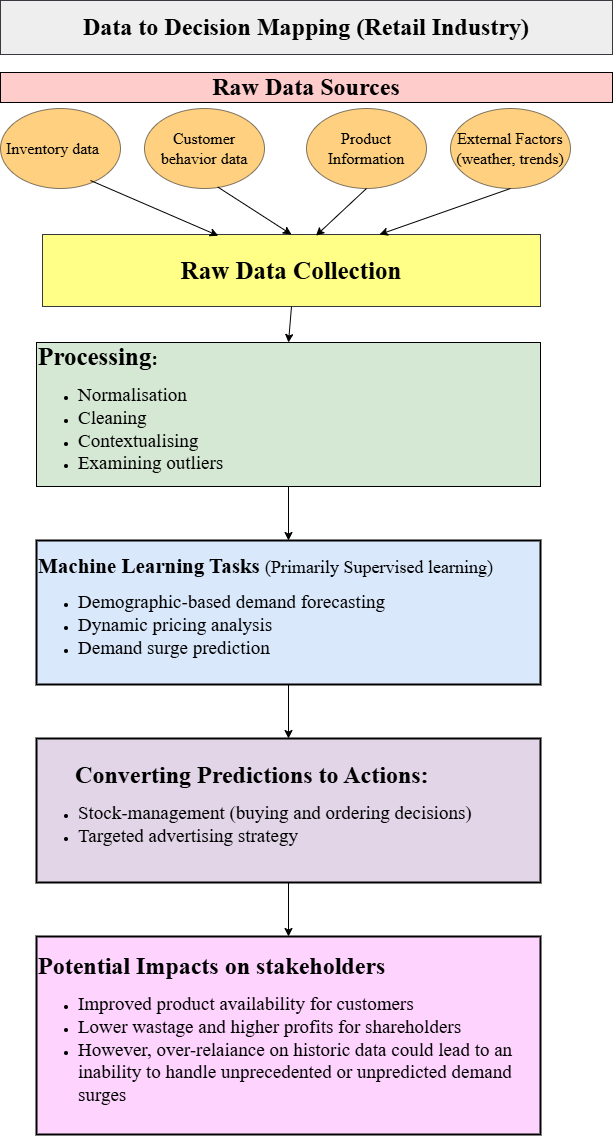

The diagram above was exported from draw.io. Its source (the exported page's mxGraphModel, read from the mxfile embedded in the PNG):
<mxGraphModel dx="1170" dy="632" grid="1" gridSize="18" guides="0" tooltips="1" connect="1" arrows="1" fold="1" page="1" pageScale="1" pageWidth="827" pageHeight="1169" math="0" shadow="0">
  <root>
    <mxCell id="0" />
    <mxCell id="1" parent="0" />
    <mxCell id="2UpG5o_tIbnE65l0f60G-1" parent="1" style="rounded=0;whiteSpace=wrap;html=1;align=center;fillColor=#ffff88;strokeColor=#36393d;" value="&lt;p style=&quot;&quot;&gt;&lt;b style=&quot;font-family: &amp;quot;Times New Roman&amp;quot;; background-color: transparent; color: light-dark(rgb(0, 0, 0), rgb(255, 255, 255));&quot;&gt;&lt;font style=&quot;font-size: 25px;&quot;&gt;Raw Data Collection&lt;/font&gt;&lt;/b&gt;&lt;/p&gt;" vertex="1">
      <mxGeometry height="72" width="498" x="150" y="252" as="geometry" />
    </mxCell>
    <mxCell id="2UpG5o_tIbnE65l0f60G-2" parent="1" style="ellipse;whiteSpace=wrap;html=1;fontFamily=Times New Roman;fontSize=18;align=center;fillColor=light-dark(#ffa200, #EDEDED);opacity=50;" value="&lt;font style=&quot;font-size: 16px;&quot;&gt;Inventory data&lt;span style=&quot;white-space: pre;&quot;&gt;&#09;&lt;/span&gt;&lt;/font&gt;" vertex="1">
      <mxGeometry height="80" width="120" x="108" y="126" as="geometry" />
    </mxCell>
    <mxCell id="yJpDV7_rsyMJ56ZCQSa6-1" parent="1" style="ellipse;whiteSpace=wrap;html=1;fillColor=light-dark(#ffa200, #EDEDED);opacity=50;align=center;" value="&lt;div style=&quot;&quot;&gt;&lt;font face=&quot;Times New Roman&quot; style=&quot;font-size: 16px;&quot;&gt;Customer behavior data&lt;/font&gt;&lt;/div&gt;" vertex="1">
      <mxGeometry height="80" width="120" x="252" y="126" as="geometry" />
    </mxCell>
    <mxCell id="yJpDV7_rsyMJ56ZCQSa6-2" parent="1" style="ellipse;whiteSpace=wrap;html=1;fillColor=light-dark(#ffa200, #EDEDED);opacity=50;" value="&lt;span style=&quot;font-family: &amp;quot;Times New Roman&amp;quot;; text-align: left;&quot;&gt;&lt;font style=&quot;font-size: 16px;&quot;&gt;Product Information&lt;/font&gt;&lt;/span&gt;" vertex="1">
      <mxGeometry height="80" width="120" x="414" y="126" as="geometry" />
    </mxCell>
    <mxCell id="yJpDV7_rsyMJ56ZCQSa6-4" parent="1" style="rounded=0;whiteSpace=wrap;html=1;align=left;fillColor=#d5e8d4;strokeColor=#000000;" value="&lt;div style=&quot;&quot;&gt;&lt;b style=&quot;background-color: transparent; color: light-dark(rgb(0, 0, 0), rgb(255, 255, 255));&quot;&gt;&lt;font face=&quot;Times New Roman&quot;&gt;&lt;font style=&quot;font-size: 25px;&quot;&gt;Processing&lt;/font&gt;&lt;span style=&quot;font-size: 19px;&quot;&gt;:&amp;nbsp;&lt;/span&gt;&lt;/font&gt;&lt;/b&gt;&lt;/div&gt;&lt;div&gt;&lt;ul&gt;&lt;li&gt;&lt;font style=&quot;font-size: 19px;&quot; face=&quot;Times New Roman&quot;&gt;Normalisation&lt;/font&gt;&lt;/li&gt;&lt;li&gt;&lt;font style=&quot;font-size: 19px;&quot; face=&quot;Times New Roman&quot;&gt;Cleaning&lt;/font&gt;&lt;/li&gt;&lt;li&gt;&lt;font style=&quot;font-size: 19px;&quot; face=&quot;Times New Roman&quot;&gt;Contextualising&lt;/font&gt;&lt;/li&gt;&lt;li&gt;&lt;font style=&quot;font-size: 19px;&quot; face=&quot;Times New Roman&quot;&gt;Examining outliers&lt;/font&gt;&lt;/li&gt;&lt;/ul&gt;&lt;/div&gt;" vertex="1">
      <mxGeometry height="144" width="504" x="144" y="360" as="geometry" />
    </mxCell>
    <mxCell id="yJpDV7_rsyMJ56ZCQSa6-5" parent="1" style="rounded=0;whiteSpace=wrap;html=1;align=left;fillColor=#e1d5e7;strokeColor=light-dark(#000000, #9577a3);perimeterSpacing=0;strokeWidth=2;" value="&lt;div style=&quot;&quot;&gt;&lt;div style=&quot;text-align: center;&quot;&gt;&lt;span style=&quot;background-color: transparent; color: light-dark(rgb(0, 0, 0), rgb(255, 255, 255));&quot;&gt;&lt;font style=&quot;font-weight: bold; font-size: 24px;&quot; face=&quot;Times New Roman&quot;&gt;Converting Predictions to Actions:&amp;nbsp;&lt;/font&gt;&lt;/span&gt;&lt;/div&gt;&lt;div style=&quot;&quot;&gt;&lt;ul&gt;&lt;li&gt;&lt;span style=&quot;font-size: 19px; background-color: transparent; color: light-dark(rgb(0, 0, 0), rgb(255, 255, 255));&quot;&gt;&lt;font face=&quot;Times New Roman&quot;&gt;Stock-management (buying and ordering decisions)&lt;/font&gt;&lt;/span&gt;&lt;/li&gt;&lt;li&gt;&lt;span style=&quot;font-size: 19px;&quot;&gt;&lt;font face=&quot;Times New Roman&quot;&gt;Targeted advertising strategy&lt;/font&gt;&lt;/span&gt;&lt;/li&gt;&lt;/ul&gt;&lt;/div&gt;&lt;/div&gt;" vertex="1">
      <mxGeometry height="144" width="504" x="144" y="756" as="geometry" />
    </mxCell>
    <mxCell id="yJpDV7_rsyMJ56ZCQSa6-6" parent="1" style="rounded=0;whiteSpace=wrap;html=1;align=left;fillColor=#dae8fc;strokeColor=#000000;strokeWidth=2;" value="&lt;div style=&quot;text-align: center;&quot;&gt;&lt;font face=&quot;Times New Roman&quot;&gt;&lt;span style=&quot;background-color: transparent; color: light-dark(rgb(0, 0, 0), rgb(255, 255, 255));&quot;&gt;&lt;font style=&quot;font-weight: bold; font-size: 21px;&quot;&gt;Machine Learning Tasks&lt;/font&gt;&lt;font style=&quot;font-weight: bold; font-size: 21px;&quot;&gt;&amp;nbsp;&lt;/font&gt;&lt;font style=&quot;font-size: 18px;&quot;&gt;(Primarily&amp;nbsp;&lt;/font&gt;&lt;/span&gt;&lt;span style=&quot;background-color: transparent; color: light-dark(rgb(0, 0, 0), rgb(255, 255, 255)); text-align: left;&quot;&gt;&lt;font style=&quot;font-size: 18px;&quot;&gt;Supervised learnin&lt;/font&gt;&lt;font style=&quot;font-size: 18px;&quot;&gt;g)&lt;/font&gt;&lt;/span&gt;&lt;/font&gt;&lt;/div&gt;&lt;div&gt;&lt;ul&gt;&lt;li&gt;&lt;font style=&quot;font-size: 19px;&quot; face=&quot;Times New Roman&quot;&gt;Demographic-based demand forecasting&lt;/font&gt;&lt;/li&gt;&lt;li&gt;&lt;font style=&quot;font-size: 19px;&quot; face=&quot;Times New Roman&quot;&gt;Dynamic pricing analysis&lt;/font&gt;&lt;/li&gt;&lt;li&gt;&lt;font style=&quot;font-size: 19px;&quot; face=&quot;Times New Roman&quot;&gt;Demand surge prediction&lt;/font&gt;&lt;/li&gt;&lt;/ul&gt;&lt;/div&gt;" vertex="1">
      <mxGeometry height="144" width="504" x="144" y="558" as="geometry" />
    </mxCell>
    <mxCell id="yJpDV7_rsyMJ56ZCQSa6-7" edge="1" parent="1" source="2UpG5o_tIbnE65l0f60G-2" style="endArrow=classic;html=1;rounded=0;curved=0;entryX=0.353;entryY=0.017;entryDx=0;entryDy=0;exitX=0.75;exitY=0.9;exitDx=0;exitDy=0;exitPerimeter=0;entryPerimeter=0;" target="2UpG5o_tIbnE65l0f60G-1" value="">
      <mxGeometry height="50" relative="1" width="50" as="geometry">
        <mxPoint x="216" y="198" as="sourcePoint" />
        <mxPoint x="240" y="210" as="targetPoint" />
      </mxGeometry>
    </mxCell>
    <mxCell id="yJpDV7_rsyMJ56ZCQSa6-9" edge="1" parent="1" source="yJpDV7_rsyMJ56ZCQSa6-1" style="endArrow=classic;html=1;rounded=0;curved=0;exitX=0.61;exitY=0.981;exitDx=0;exitDy=0;exitPerimeter=0;entryX=0.5;entryY=0;entryDx=0;entryDy=0;" target="2UpG5o_tIbnE65l0f60G-1" value="">
      <mxGeometry height="50" relative="1" width="50" as="geometry">
        <mxPoint x="330" y="152.42" as="sourcePoint" />
        <mxPoint x="378" y="211" as="targetPoint" />
      </mxGeometry>
    </mxCell>
    <mxCell id="yJpDV7_rsyMJ56ZCQSa6-13" edge="1" parent="1" source="yJpDV7_rsyMJ56ZCQSa6-4" style="endArrow=classic;html=1;rounded=0;exitX=0.5;exitY=1;exitDx=0;exitDy=0;entryX=0.5;entryY=0;entryDx=0;entryDy=0;" target="yJpDV7_rsyMJ56ZCQSa6-6" value="">
      <mxGeometry height="50" relative="1" width="50" as="geometry">
        <mxPoint x="470" y="510" as="sourcePoint" />
        <mxPoint x="540" y="570" as="targetPoint" />
      </mxGeometry>
    </mxCell>
    <mxCell id="yJpDV7_rsyMJ56ZCQSa6-14" edge="1" parent="1" source="yJpDV7_rsyMJ56ZCQSa6-6" style="endArrow=classic;html=1;rounded=0;curved=0;exitX=0.5;exitY=1;exitDx=0;exitDy=0;entryX=0.5;entryY=0;entryDx=0;entryDy=0;" target="yJpDV7_rsyMJ56ZCQSa6-5" value="">
      <mxGeometry height="50" relative="1" width="50" as="geometry">
        <mxPoint x="390" y="660" as="sourcePoint" />
        <mxPoint x="460" y="720" as="targetPoint" />
      </mxGeometry>
    </mxCell>
    <mxCell id="yJpDV7_rsyMJ56ZCQSa6-15" edge="1" parent="1" source="yJpDV7_rsyMJ56ZCQSa6-2" style="endArrow=classic;html=1;rounded=0;curved=0;exitX=0.5;exitY=1;exitDx=0;exitDy=0;entryX=0.549;entryY=0.017;entryDx=0;entryDy=0;entryPerimeter=0;" target="2UpG5o_tIbnE65l0f60G-1" value="">
      <mxGeometry height="50" relative="1" width="50" as="geometry">
        <mxPoint x="514" y="152" as="sourcePoint" />
        <mxPoint x="440" y="220" as="targetPoint" />
      </mxGeometry>
    </mxCell>
    <mxCell id="yJpDV7_rsyMJ56ZCQSa6-19" parent="1" style="text;html=1;whiteSpace=wrap;strokeColor=light-dark(#000000, #5c79a3);fillColor=#FFCCCC;align=center;verticalAlign=middle;rounded=0;fontSize=24;fontStyle=1;fillStyle=solid;" value="&lt;font face=&quot;Times New Roman&quot;&gt;Raw Data Sources&lt;/font&gt;" vertex="1">
      <mxGeometry height="30" width="612" x="108" y="90" as="geometry" />
    </mxCell>
    <mxCell id="yJpDV7_rsyMJ56ZCQSa6-25" parent="1" style="ellipse;whiteSpace=wrap;html=1;fillColor=light-dark(#ffa200, #EDEDED);opacity=50;" value="&lt;span style=&quot;font-family: &amp;quot;Times New Roman&amp;quot;; text-align: left;&quot;&gt;&lt;font style=&quot;font-size: 16px;&quot;&gt;External Factors (weather, trends)&lt;/font&gt;&lt;/span&gt;" vertex="1">
      <mxGeometry height="80" width="120" x="558" y="126" as="geometry" />
    </mxCell>
    <mxCell id="yJpDV7_rsyMJ56ZCQSa6-27" edge="1" parent="1" source="yJpDV7_rsyMJ56ZCQSa6-25" style="endArrow=classic;html=1;rounded=0;curved=0;exitX=0.5;exitY=1;exitDx=0;exitDy=0;" value="">
      <mxGeometry height="50" relative="1" width="50" as="geometry">
        <mxPoint x="710" y="170" as="sourcePoint" />
        <mxPoint x="487" y="252" as="targetPoint" />
      </mxGeometry>
    </mxCell>
    <mxCell id="yJpDV7_rsyMJ56ZCQSa6-36" parent="1" style="rounded=0;whiteSpace=wrap;html=1;align=left;fillColor=#FED4FF;strokeWidth=2;strokeColor=light-dark(#000000,#EC8F82);" value="&lt;div style=&quot;&quot;&gt;&lt;b style=&quot;font-family: &amp;quot;Times New Roman&amp;quot;; background-color: transparent; color: light-dark(rgb(0, 0, 0), rgb(255, 255, 255));&quot;&gt;&lt;font style=&quot;font-size: 24px;&quot;&gt;Potential Impacts on stakeholders&lt;/font&gt;&lt;/b&gt;&lt;/div&gt;&lt;div&gt;&lt;ul&gt;&lt;li&gt;&lt;font face=&quot;Times New Roman&quot; style=&quot;font-size: 19px;&quot;&gt;Improved product availability for customers&lt;/font&gt;&lt;/li&gt;&lt;li&gt;&lt;font face=&quot;Times New Roman&quot; style=&quot;font-size: 19px;&quot;&gt;Lower wastage and higher profits for shareholders&lt;/font&gt;&lt;/li&gt;&lt;li&gt;&lt;font face=&quot;Times New Roman&quot;&gt;&lt;span style=&quot;font-size: 19px;&quot;&gt;However, over-relaiance on historic data could lead to an inability to handle unprecedented or unpredicted demand surges&lt;/span&gt;&lt;/font&gt;&lt;/li&gt;&lt;/ul&gt;&lt;/div&gt;" vertex="1">
      <mxGeometry height="198" width="504" x="144" y="954" as="geometry" />
    </mxCell>
    <mxCell id="yJpDV7_rsyMJ56ZCQSa6-43" parent="1" style="rounded=0;whiteSpace=wrap;html=1;fillColor=#eeeeee;strokeColor=#36393d;" value="&lt;span style=&quot;font-size: 24px; font-weight: 700;&quot;&gt;&lt;font face=&quot;Times New Roman&quot;&gt;Data to Decision Mapping (Retail Industry)&lt;/font&gt;&lt;/span&gt;" vertex="1">
      <mxGeometry height="54" width="612" x="108" y="18" as="geometry" />
    </mxCell>
    <mxCell id="yJpDV7_rsyMJ56ZCQSa6-46" edge="1" parent="1" source="yJpDV7_rsyMJ56ZCQSa6-5" style="endArrow=classic;html=1;rounded=0;exitX=0.5;exitY=1;exitDx=0;exitDy=0;entryX=0.5;entryY=0;entryDx=0;entryDy=0;" target="yJpDV7_rsyMJ56ZCQSa6-36" value="">
      <mxGeometry height="50" relative="1" width="50" as="geometry">
        <mxPoint x="360" y="918" as="sourcePoint" />
        <mxPoint x="360" y="972" as="targetPoint" />
      </mxGeometry>
    </mxCell>
    <mxCell id="yJpDV7_rsyMJ56ZCQSa6-48" edge="1" parent="1" source="2UpG5o_tIbnE65l0f60G-1" style="endArrow=classic;html=1;rounded=0;exitX=0.5;exitY=1;exitDx=0;exitDy=0;entryX=0.5;entryY=0;entryDx=0;entryDy=0;" target="yJpDV7_rsyMJ56ZCQSa6-4" value="">
      <mxGeometry height="50" relative="1" width="50" as="geometry">
        <mxPoint x="545" y="342" as="sourcePoint" />
        <mxPoint x="414" y="388" as="targetPoint" />
      </mxGeometry>
    </mxCell>
  </root>
</mxGraphModel>